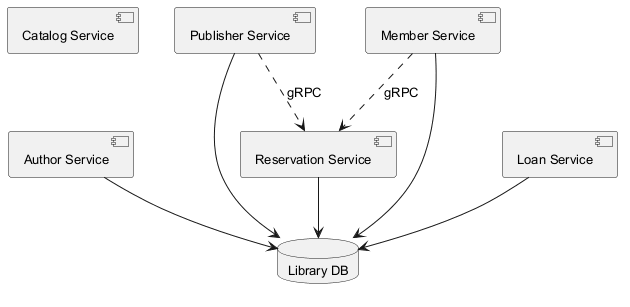

The diagram above was rendered by PlantUML. Its source (embedded in the PNG):
@startuml
skinparam backgroundColor #FFFFFF
skinparam classBackgroundColor #F1F8E9
skinparam classBorderColor #33691E
skinparam defaultFontSize 13
component "Catalog Service" as C_CatalogService
component "Author Service" as C_AuthorService
component "Reservation Service" as C_ReservationService
component "Publisher Service" as C_PublisherService
component "Member Service" as C_MemberService
component "Loan Service" as C_LoanService
database "Library DB" as DB_library
C_AuthorService --> DB_library
C_ReservationService --> DB_library
C_PublisherService --> DB_library
C_MemberService --> DB_library
C_LoanService --> DB_library
C_MemberService ..> C_ReservationService : gRPC
C_PublisherService ..> C_ReservationService : gRPC
@enduml